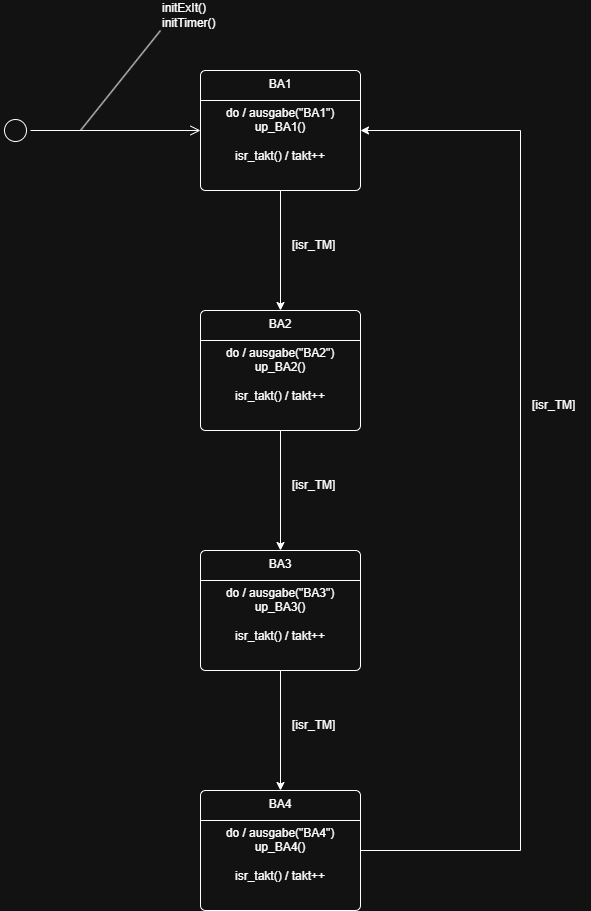

The diagram above was exported from draw.io. Its source (the exported page's mxGraphModel, read from the mxfile embedded in the PNG):
<mxGraphModel dx="1426" dy="841" grid="1" gridSize="10" guides="1" tooltips="1" connect="1" arrows="1" fold="1" page="1" pageScale="1" pageWidth="827" pageHeight="1169" math="0" shadow="0">
  <root>
    <mxCell id="0" />
    <mxCell id="1" parent="0" />
    <mxCell id="bMQvLOhA9NFgHo6POuKJ-2" value="" style="ellipse;html=1;shape=startState;" vertex="1" parent="1">
      <mxGeometry x="40" y="125" width="30" height="30" as="geometry" />
    </mxCell>
    <mxCell id="bMQvLOhA9NFgHo6POuKJ-3" value="" style="edgeStyle=orthogonalEdgeStyle;html=1;verticalAlign=bottom;endArrow=open;endSize=8;rounded=0;entryX=0;entryY=0.5;entryDx=0;entryDy=0;" edge="1" source="bMQvLOhA9NFgHo6POuKJ-2" parent="1" target="bMQvLOhA9NFgHo6POuKJ-4">
      <mxGeometry relative="1" as="geometry">
        <mxPoint x="200" y="150" as="targetPoint" />
      </mxGeometry>
    </mxCell>
    <mxCell id="bMQvLOhA9NFgHo6POuKJ-4" value="BA1&lt;div&gt;&lt;br&gt;&lt;div&gt;do / ausgabe(&quot;BA1&quot;)&lt;/div&gt;&lt;div&gt;up_BA1()&lt;/div&gt;&lt;div&gt;&lt;br&gt;&lt;/div&gt;&lt;div&gt;isr_takt() / takt++&lt;/div&gt;&lt;/div&gt;" style="html=1;align=center;verticalAlign=top;rounded=1;absoluteArcSize=1;arcSize=10;dashed=0;whiteSpace=wrap;" vertex="1" parent="1">
      <mxGeometry x="240" y="80" width="160" height="120" as="geometry" />
    </mxCell>
    <mxCell id="bMQvLOhA9NFgHo6POuKJ-5" value="BA2&lt;div&gt;&lt;br&gt;&lt;div&gt;do / ausgabe(&quot;BA2&quot;)&lt;/div&gt;&lt;div&gt;up_BA2()&lt;/div&gt;&lt;div&gt;&lt;br&gt;&lt;/div&gt;&lt;div&gt;isr_takt() / takt++&lt;/div&gt;&lt;/div&gt;" style="html=1;align=center;verticalAlign=top;rounded=1;absoluteArcSize=1;arcSize=10;dashed=0;whiteSpace=wrap;" vertex="1" parent="1">
      <mxGeometry x="240" y="320" width="160" height="120" as="geometry" />
    </mxCell>
    <mxCell id="bMQvLOhA9NFgHo6POuKJ-6" value="" style="endArrow=classic;html=1;rounded=0;exitX=0.5;exitY=1;exitDx=0;exitDy=0;entryX=0.5;entryY=0;entryDx=0;entryDy=0;" edge="1" parent="1" source="bMQvLOhA9NFgHo6POuKJ-4" target="bMQvLOhA9NFgHo6POuKJ-5">
      <mxGeometry width="50" height="50" relative="1" as="geometry">
        <mxPoint x="90" y="320" as="sourcePoint" />
        <mxPoint x="370" y="300" as="targetPoint" />
      </mxGeometry>
    </mxCell>
    <mxCell id="bMQvLOhA9NFgHo6POuKJ-7" value="BA3&lt;div&gt;&lt;br&gt;&lt;div&gt;do / ausgabe(&quot;BA3&quot;)&lt;/div&gt;&lt;div&gt;up_BA3()&lt;/div&gt;&lt;div&gt;&lt;br&gt;&lt;/div&gt;&lt;div&gt;isr_takt() / takt++&lt;/div&gt;&lt;/div&gt;" style="html=1;align=center;verticalAlign=top;rounded=1;absoluteArcSize=1;arcSize=10;dashed=0;whiteSpace=wrap;" vertex="1" parent="1">
      <mxGeometry x="240" y="560" width="160" height="120" as="geometry" />
    </mxCell>
    <mxCell id="bMQvLOhA9NFgHo6POuKJ-8" value="" style="endArrow=classic;html=1;rounded=0;entryX=0.5;entryY=0;entryDx=0;entryDy=0;exitX=0.5;exitY=1;exitDx=0;exitDy=0;" edge="1" parent="1" target="bMQvLOhA9NFgHo6POuKJ-7" source="bMQvLOhA9NFgHo6POuKJ-5">
      <mxGeometry width="50" height="50" relative="1" as="geometry">
        <mxPoint x="320" y="450" as="sourcePoint" />
        <mxPoint x="370" y="565" as="targetPoint" />
      </mxGeometry>
    </mxCell>
    <mxCell id="bMQvLOhA9NFgHo6POuKJ-9" value="BA4&lt;div&gt;&lt;br&gt;&lt;div&gt;do / ausgabe(&quot;BA4&quot;)&lt;/div&gt;&lt;div&gt;up_BA4()&lt;/div&gt;&lt;div&gt;&lt;br&gt;&lt;/div&gt;&lt;div&gt;isr_takt() / takt++&lt;/div&gt;&lt;/div&gt;" style="html=1;align=center;verticalAlign=top;rounded=1;absoluteArcSize=1;arcSize=10;dashed=0;whiteSpace=wrap;" vertex="1" parent="1">
      <mxGeometry x="240" y="800" width="160" height="120" as="geometry" />
    </mxCell>
    <mxCell id="bMQvLOhA9NFgHo6POuKJ-10" value="" style="endArrow=classic;html=1;rounded=0;entryX=0.5;entryY=0;entryDx=0;entryDy=0;exitX=0.5;exitY=1;exitDx=0;exitDy=0;" edge="1" parent="1" source="bMQvLOhA9NFgHo6POuKJ-7" target="bMQvLOhA9NFgHo6POuKJ-9">
      <mxGeometry width="50" height="50" relative="1" as="geometry">
        <mxPoint x="440" y="660" as="sourcePoint" />
        <mxPoint x="440" y="780" as="targetPoint" />
        <Array as="points" />
      </mxGeometry>
    </mxCell>
    <mxCell id="bMQvLOhA9NFgHo6POuKJ-11" value="" style="endArrow=classic;html=1;rounded=0;exitX=1;exitY=0.5;exitDx=0;exitDy=0;entryX=1;entryY=0.5;entryDx=0;entryDy=0;" edge="1" parent="1" source="bMQvLOhA9NFgHo6POuKJ-9" target="bMQvLOhA9NFgHo6POuKJ-4">
      <mxGeometry width="50" height="50" relative="1" as="geometry">
        <mxPoint x="480" y="760" as="sourcePoint" />
        <mxPoint x="520" y="320" as="targetPoint" />
        <Array as="points">
          <mxPoint x="560" y="860" />
          <mxPoint x="560" y="140" />
        </Array>
      </mxGeometry>
    </mxCell>
    <mxCell id="bMQvLOhA9NFgHo6POuKJ-12" value="" style="endArrow=none;html=1;rounded=0;" edge="1" parent="1">
      <mxGeometry width="50" height="50" relative="1" as="geometry">
        <mxPoint x="120" y="140" as="sourcePoint" />
        <mxPoint x="200" y="40" as="targetPoint" />
      </mxGeometry>
    </mxCell>
    <mxCell id="bMQvLOhA9NFgHo6POuKJ-13" value="initExIt()&lt;div&gt;initTimer()&lt;/div&gt;" style="text;html=1;whiteSpace=wrap;strokeColor=none;fillColor=none;align=left;verticalAlign=middle;rounded=0;" vertex="1" parent="1">
      <mxGeometry x="200" y="10" width="60" height="30" as="geometry" />
    </mxCell>
    <mxCell id="bMQvLOhA9NFgHo6POuKJ-16" value="[isr_TM]" style="text;html=1;whiteSpace=wrap;strokeColor=none;fillColor=none;align=left;verticalAlign=middle;rounded=0;" vertex="1" parent="1">
      <mxGeometry x="330" y="240" width="60" height="30" as="geometry" />
    </mxCell>
    <mxCell id="bMQvLOhA9NFgHo6POuKJ-17" value="[isr_TM]" style="text;html=1;whiteSpace=wrap;strokeColor=none;fillColor=none;align=left;verticalAlign=middle;rounded=0;" vertex="1" parent="1">
      <mxGeometry x="330" y="480" width="60" height="30" as="geometry" />
    </mxCell>
    <mxCell id="bMQvLOhA9NFgHo6POuKJ-18" value="[isr_TM]" style="text;html=1;whiteSpace=wrap;strokeColor=none;fillColor=none;align=left;verticalAlign=middle;rounded=0;" vertex="1" parent="1">
      <mxGeometry x="330" y="720" width="60" height="30" as="geometry" />
    </mxCell>
    <mxCell id="bMQvLOhA9NFgHo6POuKJ-19" value="[isr_TM]" style="text;html=1;whiteSpace=wrap;strokeColor=none;fillColor=none;align=left;verticalAlign=middle;rounded=0;" vertex="1" parent="1">
      <mxGeometry x="570" y="400" width="60" height="30" as="geometry" />
    </mxCell>
    <mxCell id="bMQvLOhA9NFgHo6POuKJ-20" value="" style="endArrow=none;html=1;rounded=0;entryX=1;entryY=0.25;entryDx=0;entryDy=0;exitX=0;exitY=0.25;exitDx=0;exitDy=0;" edge="1" parent="1" source="bMQvLOhA9NFgHo6POuKJ-9" target="bMQvLOhA9NFgHo6POuKJ-9">
      <mxGeometry width="50" height="50" relative="1" as="geometry">
        <mxPoint x="80" y="860" as="sourcePoint" />
        <mxPoint x="130" y="810" as="targetPoint" />
      </mxGeometry>
    </mxCell>
    <mxCell id="bMQvLOhA9NFgHo6POuKJ-21" value="" style="endArrow=none;html=1;rounded=0;entryX=1;entryY=0.25;entryDx=0;entryDy=0;exitX=0;exitY=0.25;exitDx=0;exitDy=0;" edge="1" parent="1" source="bMQvLOhA9NFgHo6POuKJ-7" target="bMQvLOhA9NFgHo6POuKJ-7">
      <mxGeometry width="50" height="50" relative="1" as="geometry">
        <mxPoint x="140" y="660" as="sourcePoint" />
        <mxPoint x="190" y="610" as="targetPoint" />
      </mxGeometry>
    </mxCell>
    <mxCell id="bMQvLOhA9NFgHo6POuKJ-22" value="" style="endArrow=none;html=1;rounded=0;entryX=1;entryY=0.25;entryDx=0;entryDy=0;exitX=0;exitY=0.25;exitDx=0;exitDy=0;" edge="1" parent="1" source="bMQvLOhA9NFgHo6POuKJ-5" target="bMQvLOhA9NFgHo6POuKJ-5">
      <mxGeometry width="50" height="50" relative="1" as="geometry">
        <mxPoint x="100" y="420" as="sourcePoint" />
        <mxPoint x="150" y="370" as="targetPoint" />
      </mxGeometry>
    </mxCell>
    <mxCell id="bMQvLOhA9NFgHo6POuKJ-23" value="" style="endArrow=none;html=1;rounded=0;entryX=1;entryY=0.25;entryDx=0;entryDy=0;exitX=0;exitY=0.25;exitDx=0;exitDy=0;" edge="1" parent="1" source="bMQvLOhA9NFgHo6POuKJ-4" target="bMQvLOhA9NFgHo6POuKJ-4">
      <mxGeometry width="50" height="50" relative="1" as="geometry">
        <mxPoint x="100" y="270" as="sourcePoint" />
        <mxPoint x="150" y="220" as="targetPoint" />
      </mxGeometry>
    </mxCell>
  </root>
</mxGraphModel>